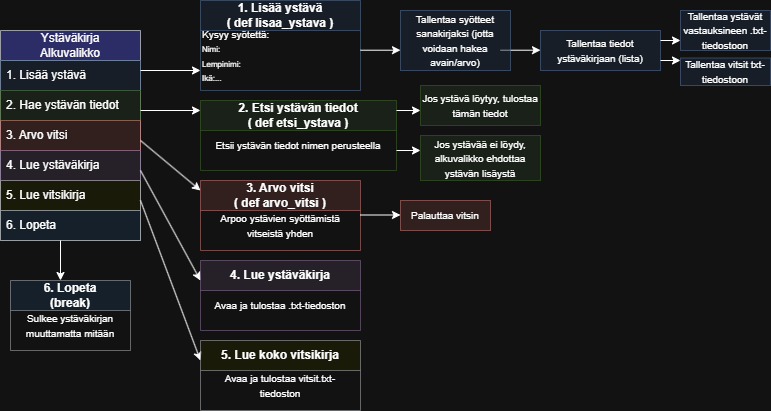

The diagram above was exported from draw.io. Its source (the exported page's mxGraphModel, read from the mxfile embedded in the PNG):
<mxGraphModel dx="1426" dy="743" grid="1" gridSize="10" guides="1" tooltips="1" connect="1" arrows="1" fold="1" page="1" pageScale="1" pageWidth="827" pageHeight="1169" math="0" shadow="0">
  <root>
    <mxCell id="JnQvU5wQ3fARfEi2AYv_-0" />
    <mxCell id="JnQvU5wQ3fARfEi2AYv_-1" parent="JnQvU5wQ3fARfEi2AYv_-0" />
    <mxCell id="F00hQ3IlfTLA0TzsAxuD-0" parent="JnQvU5wQ3fARfEi2AYv_-1" style="swimlane;fontStyle=0;childLayout=stackLayout;horizontal=1;startSize=30;horizontalStack=0;resizeParent=1;resizeParentMax=0;resizeLast=0;collapsible=1;marginBottom=0;whiteSpace=wrap;html=1;fillColor=light-dark(#CDEB8B,#32327C);strokeColor=#36393d;opacity=80;" value="Ystäväkirja&lt;div&gt;Alkuvalikko&lt;/div&gt;" vertex="1">
      <mxGeometry height="210" width="140" x="40" y="40" as="geometry" />
    </mxCell>
    <mxCell id="F00hQ3IlfTLA0TzsAxuD-1" parent="F00hQ3IlfTLA0TzsAxuD-0" style="text;align=left;verticalAlign=middle;spacingLeft=4;spacingRight=4;overflow=hidden;points=[[0,0.5],[1,0.5]];portConstraint=eastwest;rotatable=0;whiteSpace=wrap;html=1;strokeColor=#6c8ebf;fillColor=#dae8fc;opacity=50;" value="1. Lisää ystävä" vertex="1">
      <mxGeometry height="30" width="140" y="30" as="geometry" />
    </mxCell>
    <mxCell id="F00hQ3IlfTLA0TzsAxuD-2" parent="F00hQ3IlfTLA0TzsAxuD-0" style="text;strokeColor=#82b366;fillColor=#d5e8d4;align=left;verticalAlign=middle;spacingLeft=4;spacingRight=4;overflow=hidden;points=[[0,0.5],[1,0.5]];portConstraint=eastwest;rotatable=0;whiteSpace=wrap;html=1;opacity=50;" value="2. Hae ystävän tiedot" vertex="1">
      <mxGeometry height="30" width="140" y="60" as="geometry" />
    </mxCell>
    <mxCell id="F00hQ3IlfTLA0TzsAxuD-3" parent="F00hQ3IlfTLA0TzsAxuD-0" style="text;strokeColor=#b85450;fillColor=#f8cecc;align=left;verticalAlign=middle;spacingLeft=4;spacingRight=4;overflow=hidden;points=[[0,0.5],[1,0.5]];portConstraint=eastwest;rotatable=0;whiteSpace=wrap;html=1;opacity=50;" value="3. Arvo vitsi" vertex="1">
      <mxGeometry height="30" width="140" y="90" as="geometry" />
    </mxCell>
    <mxCell id="F00hQ3IlfTLA0TzsAxuD-4" parent="F00hQ3IlfTLA0TzsAxuD-0" style="text;strokeColor=#9673a6;fillColor=#e1d5e7;align=left;verticalAlign=middle;spacingLeft=4;spacingRight=4;overflow=hidden;points=[[0,0.5],[1,0.5]];portConstraint=eastwest;rotatable=0;whiteSpace=wrap;html=1;opacity=50;" value="4. Lue ystäväkirja" vertex="1">
      <mxGeometry height="30" width="140" y="120" as="geometry" />
    </mxCell>
    <mxCell id="UgjCIKEd1aQNq1pChhsJ-0" parent="F00hQ3IlfTLA0TzsAxuD-0" style="text;strokeColor=#36393d;fillColor=#ffff88;align=left;verticalAlign=middle;spacingLeft=4;spacingRight=4;overflow=hidden;points=[[0,0.5],[1,0.5]];portConstraint=eastwest;rotatable=0;whiteSpace=wrap;html=1;opacity=50;" value="5. Lue vitsikirja" vertex="1">
      <mxGeometry height="30" width="140" y="150" as="geometry" />
    </mxCell>
    <mxCell id="UgjCIKEd1aQNq1pChhsJ-1" parent="F00hQ3IlfTLA0TzsAxuD-0" style="text;strokeColor=#36393d;fillColor=#cce5ff;align=left;verticalAlign=middle;spacingLeft=4;spacingRight=4;overflow=hidden;points=[[0,0.5],[1,0.5]];portConstraint=eastwest;rotatable=0;whiteSpace=wrap;html=1;opacity=50;" value="6. Lopeta" vertex="1">
      <mxGeometry height="30" width="140" y="180" as="geometry" />
    </mxCell>
    <mxCell id="F00hQ3IlfTLA0TzsAxuD-6" edge="1" parent="JnQvU5wQ3fARfEi2AYv_-1" style="endArrow=classic;html=1;rounded=0;" value="">
      <mxGeometry height="50" relative="1" width="50" as="geometry">
        <mxPoint x="180" y="80" as="sourcePoint" />
        <mxPoint x="240" y="80" as="targetPoint" />
      </mxGeometry>
    </mxCell>
    <mxCell id="F00hQ3IlfTLA0TzsAxuD-7" edge="1" parent="JnQvU5wQ3fARfEi2AYv_-1" style="endArrow=classic;html=1;rounded=0;" value="">
      <mxGeometry height="50" relative="1" width="50" as="geometry">
        <mxPoint x="180" y="120" as="sourcePoint" />
        <mxPoint x="240" y="120" as="targetPoint" />
      </mxGeometry>
    </mxCell>
    <mxCell id="F00hQ3IlfTLA0TzsAxuD-8" edge="1" parent="JnQvU5wQ3fARfEi2AYv_-1" style="endArrow=classic;html=1;rounded=0;" value="">
      <mxGeometry height="50" relative="1" width="50" as="geometry">
        <mxPoint x="180" y="150" as="sourcePoint" />
        <mxPoint x="240" y="200" as="targetPoint" />
      </mxGeometry>
    </mxCell>
    <mxCell id="F00hQ3IlfTLA0TzsAxuD-9" edge="1" parent="JnQvU5wQ3fARfEi2AYv_-1" style="endArrow=classic;html=1;rounded=0;" value="">
      <mxGeometry height="50" relative="1" width="50" as="geometry">
        <mxPoint x="180" y="180" as="sourcePoint" />
        <mxPoint x="240" y="290" as="targetPoint" />
      </mxGeometry>
    </mxCell>
    <mxCell id="F00hQ3IlfTLA0TzsAxuD-10" parent="JnQvU5wQ3fARfEi2AYv_-1" style="swimlane;whiteSpace=wrap;html=1;startSize=30;fillColor=#dae8fc;opacity=50;strokeColor=#6c8ebf;" value="1. Lisää ystävä&lt;div&gt;( def lisaa_ystava )&lt;/div&gt;" vertex="1">
      <mxGeometry height="90" width="160" x="240" y="10" as="geometry">
        <mxRectangle height="40" width="140" x="240" y="20" as="alternateBounds" />
      </mxGeometry>
    </mxCell>
    <mxCell id="F00hQ3IlfTLA0TzsAxuD-14" parent="F00hQ3IlfTLA0TzsAxuD-10" style="text;html=1;whiteSpace=wrap;strokeColor=none;fillColor=none;align=left;verticalAlign=middle;rounded=0;" value="&lt;font style=&quot;&quot;&gt;&lt;span style=&quot;font-size: 10px;&quot;&gt;Kysyy syötettä:&lt;/span&gt;&lt;br&gt;&lt;font style=&quot;font-size: 8px;&quot;&gt;Nimi:&lt;/font&gt;&lt;/font&gt;&lt;div&gt;&lt;font style=&quot;font-size: 8px;&quot;&gt;Lempinimi:&lt;/font&gt;&lt;/div&gt;&lt;div&gt;&lt;font style=&quot;font-size: 8px;&quot;&gt;Ikä:...&lt;/font&gt;&lt;/div&gt;" vertex="1">
      <mxGeometry height="30" width="150" y="40" as="geometry" />
    </mxCell>
    <mxCell id="F00hQ3IlfTLA0TzsAxuD-11" parent="JnQvU5wQ3fARfEi2AYv_-1" style="swimlane;whiteSpace=wrap;html=1;startSize=30;fillColor=#d5e8d4;strokeColor=#82b366;opacity=50;" value="2. Etsi ystävän tiedot&lt;div&gt;( def etsi_ystava )&lt;/div&gt;" vertex="1">
      <mxGeometry height="70" width="196" x="240" y="110" as="geometry" />
    </mxCell>
    <mxCell id="F00hQ3IlfTLA0TzsAxuD-15" parent="F00hQ3IlfTLA0TzsAxuD-11" style="text;html=1;whiteSpace=wrap;strokeColor=none;fillColor=none;align=center;verticalAlign=middle;rounded=0;" value="&lt;font style=&quot;font-size: 10px;&quot;&gt;Etsii ystävän tiedot nimen perusteella&lt;/font&gt;" vertex="1">
      <mxGeometry height="30" width="180" x="8" y="30" as="geometry" />
    </mxCell>
    <mxCell id="F00hQ3IlfTLA0TzsAxuD-12" parent="JnQvU5wQ3fARfEi2AYv_-1" style="swimlane;whiteSpace=wrap;html=1;startSize=30;fillColor=#f8cecc;strokeColor=#b85450;opacity=50;" value="3. Arvo vitsi&lt;div&gt;( def arvo_vitsi )&lt;/div&gt;" vertex="1">
      <mxGeometry height="70" width="160" x="240" y="190" as="geometry" />
    </mxCell>
    <mxCell id="F00hQ3IlfTLA0TzsAxuD-16" parent="F00hQ3IlfTLA0TzsAxuD-12" style="text;html=1;whiteSpace=wrap;align=center;verticalAlign=middle;rounded=0;opacity=50;" value="&lt;font style=&quot;font-size: 10px;&quot;&gt;Arpoo ystävien syöttämistä vitseistä yhden&lt;/font&gt;" vertex="1">
      <mxGeometry height="30" width="140" x="10" y="30" as="geometry" />
    </mxCell>
    <mxCell id="F00hQ3IlfTLA0TzsAxuD-13" parent="JnQvU5wQ3fARfEi2AYv_-1" style="swimlane;whiteSpace=wrap;html=1;startSize=30;fillColor=#cce5ff;strokeColor=#36393d;opacity=50;" value="6. Lopeta&lt;div&gt;(break)&lt;/div&gt;" vertex="1">
      <mxGeometry height="70" width="120" x="50" y="290" as="geometry" />
    </mxCell>
    <mxCell id="F00hQ3IlfTLA0TzsAxuD-17" parent="F00hQ3IlfTLA0TzsAxuD-13" style="text;html=1;whiteSpace=wrap;strokeColor=none;fillColor=none;align=center;verticalAlign=middle;rounded=0;" value="&lt;font style=&quot;font-size: 10px;&quot;&gt;Sulkee ystäväkirjan muuttamatta mitään&lt;/font&gt;" vertex="1">
      <mxGeometry height="30" width="140" x="-10" y="30" as="geometry" />
    </mxCell>
    <mxCell id="F00hQ3IlfTLA0TzsAxuD-18" parent="JnQvU5wQ3fARfEi2AYv_-1" style="rounded=0;whiteSpace=wrap;html=1;fillColor=#dae8fc;strokeColor=#6c8ebf;opacity=50;" value="&lt;font style=&quot;font-size: 10px;&quot;&gt;Tallentaa tiedot ystäväkirjaan (lista)&lt;/font&gt;" vertex="1">
      <mxGeometry height="40" width="120" x="580" y="40" as="geometry" />
    </mxCell>
    <mxCell id="F00hQ3IlfTLA0TzsAxuD-19" edge="1" parent="JnQvU5wQ3fARfEi2AYv_-1" style="endArrow=classic;html=1;rounded=0;" value="">
      <mxGeometry height="50" relative="1" width="50" as="geometry">
        <mxPoint x="400" y="59.71" as="sourcePoint" />
        <mxPoint x="440" y="59.71" as="targetPoint" />
      </mxGeometry>
    </mxCell>
    <mxCell id="F00hQ3IlfTLA0TzsAxuD-20" parent="JnQvU5wQ3fARfEi2AYv_-1" style="rounded=0;whiteSpace=wrap;html=1;fillColor=#d5e8d4;strokeColor=#82b366;opacity=50;" value="&lt;font style=&quot;font-size: 10px;&quot;&gt;Jos ystävää ei löydy, alkuvalikko ehdottaa ystävän lisäystä&lt;/font&gt;" vertex="1">
      <mxGeometry height="45" width="120" x="460" y="145" as="geometry" />
    </mxCell>
    <mxCell id="F00hQ3IlfTLA0TzsAxuD-23" edge="1" parent="JnQvU5wQ3fARfEi2AYv_-1" style="endArrow=classic;html=1;rounded=0;" value="">
      <mxGeometry height="50" relative="1" width="50" as="geometry">
        <mxPoint x="436" y="120" as="sourcePoint" />
        <mxPoint x="460" y="120" as="targetPoint" />
      </mxGeometry>
    </mxCell>
    <mxCell id="F00hQ3IlfTLA0TzsAxuD-24" parent="JnQvU5wQ3fARfEi2AYv_-1" style="rounded=0;whiteSpace=wrap;html=1;fillColor=#d5e8d4;strokeColor=#82b366;opacity=50;" value="&lt;font style=&quot;font-size: 10px;&quot;&gt;Jos ystävä löytyy, tulostaa tämän tiedot&lt;/font&gt;" vertex="1">
      <mxGeometry height="40" width="120" x="460" y="95" as="geometry" />
    </mxCell>
    <mxCell id="F00hQ3IlfTLA0TzsAxuD-25" edge="1" parent="JnQvU5wQ3fARfEi2AYv_-1" style="endArrow=classic;html=1;rounded=0;" value="">
      <mxGeometry height="50" relative="1" width="50" as="geometry">
        <mxPoint x="436" y="160" as="sourcePoint" />
        <mxPoint x="460" y="160" as="targetPoint" />
      </mxGeometry>
    </mxCell>
    <mxCell id="F00hQ3IlfTLA0TzsAxuD-26" parent="JnQvU5wQ3fARfEi2AYv_-1" style="rounded=0;whiteSpace=wrap;html=1;fillColor=#f8cecc;strokeColor=#b85450;opacity=50;" value="&lt;font style=&quot;font-size: 10px;&quot;&gt;Palauttaa vitsin&lt;/font&gt;" vertex="1">
      <mxGeometry height="30" width="90" x="440" y="210" as="geometry" />
    </mxCell>
    <mxCell id="F00hQ3IlfTLA0TzsAxuD-27" edge="1" parent="JnQvU5wQ3fARfEi2AYv_-1" style="endArrow=classic;html=1;rounded=0;" value="">
      <mxGeometry height="50" relative="1" width="50" as="geometry">
        <mxPoint x="400" y="224.5" as="sourcePoint" />
        <mxPoint x="440" y="224.5" as="targetPoint" />
      </mxGeometry>
    </mxCell>
    <mxCell id="F00hQ3IlfTLA0TzsAxuD-28" edge="1" parent="JnQvU5wQ3fARfEi2AYv_-1" style="endArrow=classic;html=1;rounded=0;" value="">
      <mxGeometry height="50" relative="1" width="50" as="geometry">
        <mxPoint x="540" y="59.71" as="sourcePoint" />
        <mxPoint x="580" y="59.71" as="targetPoint" />
      </mxGeometry>
    </mxCell>
    <mxCell id="F00hQ3IlfTLA0TzsAxuD-29" parent="JnQvU5wQ3fARfEi2AYv_-1" style="rounded=0;whiteSpace=wrap;html=1;fillColor=#dae8fc;strokeColor=#6c8ebf;opacity=50;" value="&lt;font style=&quot;font-size: 10px;&quot;&gt;Tallentaa syötteet sanakirjaksi (jotta voidaan hakea avain/arvo)&lt;/font&gt;" vertex="1">
      <mxGeometry height="60" width="110" x="440" y="20" as="geometry" />
    </mxCell>
    <mxCell id="UgjCIKEd1aQNq1pChhsJ-2" edge="1" parent="JnQvU5wQ3fARfEi2AYv_-1" style="endArrow=classic;html=1;rounded=0;" value="">
      <mxGeometry height="50" relative="1" width="50" as="geometry">
        <mxPoint x="180" y="210" as="sourcePoint" />
        <mxPoint x="240" y="370" as="targetPoint" />
      </mxGeometry>
    </mxCell>
    <mxCell id="UgjCIKEd1aQNq1pChhsJ-3" edge="1" parent="JnQvU5wQ3fARfEi2AYv_-1" style="endArrow=classic;html=1;rounded=0;" value="">
      <mxGeometry height="50" relative="1" width="50" as="geometry">
        <mxPoint x="100" y="250" as="sourcePoint" />
        <mxPoint x="100" y="290" as="targetPoint" />
      </mxGeometry>
    </mxCell>
    <mxCell id="UgjCIKEd1aQNq1pChhsJ-4" edge="1" parent="JnQvU5wQ3fARfEi2AYv_-1" style="endArrow=classic;html=1;rounded=0;" value="">
      <mxGeometry height="50" relative="1" width="50" as="geometry">
        <mxPoint x="700" y="50" as="sourcePoint" />
        <mxPoint x="720" y="50" as="targetPoint" />
      </mxGeometry>
    </mxCell>
    <mxCell id="UgjCIKEd1aQNq1pChhsJ-5" edge="1" parent="JnQvU5wQ3fARfEi2AYv_-1" style="endArrow=classic;html=1;rounded=0;" value="">
      <mxGeometry height="50" relative="1" width="50" as="geometry">
        <mxPoint x="700" y="70" as="sourcePoint" />
        <mxPoint x="720" y="70" as="targetPoint" />
      </mxGeometry>
    </mxCell>
    <mxCell id="UgjCIKEd1aQNq1pChhsJ-6" parent="JnQvU5wQ3fARfEi2AYv_-1" style="rounded=0;whiteSpace=wrap;html=1;fillColor=#dae8fc;strokeColor=#6c8ebf;opacity=50;" value="&lt;font style=&quot;font-size: 10px;&quot;&gt;Tallentaa ystävät vastauksineen .txt-tiedostoon&lt;/font&gt;" vertex="1">
      <mxGeometry height="40" width="90" x="720" y="20" as="geometry" />
    </mxCell>
    <mxCell id="UgjCIKEd1aQNq1pChhsJ-7" parent="JnQvU5wQ3fARfEi2AYv_-1" style="rounded=0;whiteSpace=wrap;html=1;fillColor=#dae8fc;strokeColor=#6c8ebf;opacity=50;" value="&lt;font style=&quot;font-size: 10px;&quot;&gt;Tallentaa vitsit txt-tiedostoon&lt;/font&gt;" vertex="1">
      <mxGeometry height="27.5" width="90" x="720" y="67.5" as="geometry" />
    </mxCell>
    <mxCell id="UgjCIKEd1aQNq1pChhsJ-8" parent="JnQvU5wQ3fARfEi2AYv_-1" style="swimlane;whiteSpace=wrap;html=1;startSize=30;fillColor=#e1d5e7;strokeColor=#9673a6;opacity=50;" value="4. Lue ystäväkirja" vertex="1">
      <mxGeometry height="70" width="160" x="240" y="270" as="geometry" />
    </mxCell>
    <mxCell id="UgjCIKEd1aQNq1pChhsJ-9" parent="UgjCIKEd1aQNq1pChhsJ-8" style="text;html=1;whiteSpace=wrap;align=center;verticalAlign=middle;rounded=0;" value="&lt;font style=&quot;font-size: 10px;&quot;&gt;Avaa ja tulostaa .txt-tiedoston&lt;/font&gt;" vertex="1">
      <mxGeometry height="30" width="140" x="10" y="30" as="geometry" />
    </mxCell>
    <mxCell id="UgjCIKEd1aQNq1pChhsJ-13" parent="JnQvU5wQ3fARfEi2AYv_-1" style="swimlane;whiteSpace=wrap;html=1;startSize=30;fillColor=#ffff88;strokeColor=#36393d;opacity=50;" value="5. Lue koko vitsikirja" vertex="1">
      <mxGeometry height="70" width="160" x="240" y="350" as="geometry" />
    </mxCell>
    <mxCell id="UgjCIKEd1aQNq1pChhsJ-14" parent="UgjCIKEd1aQNq1pChhsJ-13" style="text;html=1;whiteSpace=wrap;align=center;verticalAlign=middle;rounded=0;" value="&lt;font style=&quot;font-size: 10px;&quot;&gt;Avaa ja tulostaa vitsit.txt-tiedoston&lt;/font&gt;" vertex="1">
      <mxGeometry height="30" width="140" x="10" y="30" as="geometry" />
    </mxCell>
  </root>
</mxGraphModel>